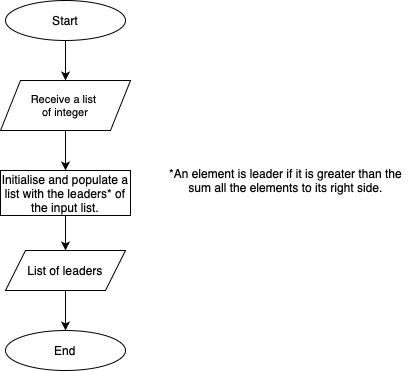

The diagram above was exported from draw.io. Its source (the exported page's mxGraphModel, read from the mxfile embedded in the PNG):
<mxGraphModel dx="1183" dy="696" grid="1" gridSize="10" guides="1" tooltips="1" connect="1" arrows="1" fold="1" page="1" pageScale="1" pageWidth="827" pageHeight="1169" background="#ffffff" math="0" shadow="0">
  <root>
    <mxCell id="0" />
    <mxCell id="1" parent="0" />
    <mxCell id="pkoyU2fwOPBfZemE1w7x-70" style="edgeStyle=orthogonalEdgeStyle;rounded=0;orthogonalLoop=1;jettySize=auto;html=1;exitX=0.5;exitY=1;exitDx=0;exitDy=0;entryX=0.5;entryY=0;entryDx=0;entryDy=0;" edge="1" parent="1" source="pkoyU2fwOPBfZemE1w7x-62" target="pkoyU2fwOPBfZemE1w7x-63">
      <mxGeometry relative="1" as="geometry" />
    </mxCell>
    <mxCell id="pkoyU2fwOPBfZemE1w7x-62" value="Start" style="ellipse;whiteSpace=wrap;html=1;" vertex="1" parent="1">
      <mxGeometry x="320" y="80" width="120" height="40" as="geometry" />
    </mxCell>
    <mxCell id="pkoyU2fwOPBfZemE1w7x-63" value="Receive a list&amp;nbsp;&lt;div&gt;of integer&lt;/div&gt;" style="shape=parallelogram;perimeter=parallelogramPerimeter;whiteSpace=wrap;html=1;fixedSize=1;fontSize=11;" vertex="1" parent="1">
      <mxGeometry x="315" y="160" width="130" height="50" as="geometry" />
    </mxCell>
    <mxCell id="pkoyU2fwOPBfZemE1w7x-152" style="edgeStyle=orthogonalEdgeStyle;rounded=0;orthogonalLoop=1;jettySize=auto;html=1;exitX=0.5;exitY=1;exitDx=0;exitDy=0;entryX=0.5;entryY=0;entryDx=0;entryDy=0;" edge="1" parent="1" source="pkoyU2fwOPBfZemE1w7x-63" target="pkoyU2fwOPBfZemE1w7x-187">
      <mxGeometry relative="1" as="geometry">
        <mxPoint x="380" y="280" as="sourcePoint" />
        <mxPoint x="380" y="320" as="targetPoint" />
      </mxGeometry>
    </mxCell>
    <mxCell id="pkoyU2fwOPBfZemE1w7x-191" style="edgeStyle=orthogonalEdgeStyle;rounded=0;orthogonalLoop=1;jettySize=auto;html=1;exitX=0.5;exitY=1;exitDx=0;exitDy=0;entryX=0.5;entryY=0;entryDx=0;entryDy=0;" edge="1" parent="1" source="pkoyU2fwOPBfZemE1w7x-187" target="pkoyU2fwOPBfZemE1w7x-190">
      <mxGeometry relative="1" as="geometry" />
    </mxCell>
    <mxCell id="pkoyU2fwOPBfZemE1w7x-187" value="Initialise and populate a list with the leaders* of the input list." style="rounded=0;whiteSpace=wrap;html=1;fontSize=12;" vertex="1" parent="1">
      <mxGeometry x="315" y="250" width="130" height="45" as="geometry" />
    </mxCell>
    <mxCell id="pkoyU2fwOPBfZemE1w7x-188" value="*An element is leader if it is greater than the&lt;div&gt;sum all the elements to its right side.&lt;/div&gt;" style="text;html=1;align=center;verticalAlign=middle;resizable=0;points=[];autosize=1;strokeColor=none;fillColor=none;" vertex="1" parent="1">
      <mxGeometry x="470" y="240" width="260" height="40" as="geometry" />
    </mxCell>
    <mxCell id="pkoyU2fwOPBfZemE1w7x-193" style="edgeStyle=orthogonalEdgeStyle;rounded=0;orthogonalLoop=1;jettySize=auto;html=1;exitX=0.5;exitY=1;exitDx=0;exitDy=0;entryX=0.5;entryY=0;entryDx=0;entryDy=0;" edge="1" parent="1" source="pkoyU2fwOPBfZemE1w7x-190" target="pkoyU2fwOPBfZemE1w7x-192">
      <mxGeometry relative="1" as="geometry" />
    </mxCell>
    <mxCell id="pkoyU2fwOPBfZemE1w7x-190" value="List of leaders" style="shape=parallelogram;perimeter=parallelogramPerimeter;whiteSpace=wrap;html=1;fixedSize=1;" vertex="1" parent="1">
      <mxGeometry x="320" y="330" width="120" height="40" as="geometry" />
    </mxCell>
    <mxCell id="pkoyU2fwOPBfZemE1w7x-192" value="End" style="ellipse;whiteSpace=wrap;html=1;" vertex="1" parent="1">
      <mxGeometry x="320" y="410" width="120" height="40" as="geometry" />
    </mxCell>
  </root>
</mxGraphModel>